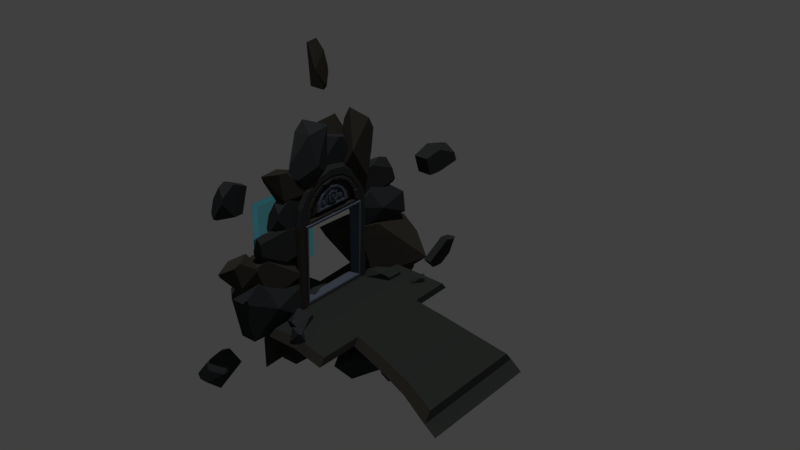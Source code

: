# Source: GATE_LVL1FREE.blend  (saved by Blender 3.0.42; exported with 4.5.12 LTS)
import bpy
from mathutils import Matrix  # noqa: F401  (used for matrix-valued properties, if any)

bpy.ops.wm.read_factory_settings(use_empty=True)
scene = bpy.context.scene
scene.name = 'Scene'

# ---- collections
col_collection_5 = bpy.data.collections.new('Collection 5'); scene.collection.children.link(col_collection_5)

# ---- materials (node trees are filled in below, after node groups)
mat_gate_blue_light = bpy.data.materials.new('gate_blue_light')
mat_gate_blue_light.alpha_threshold = 0.0
mat_gate_blue_light.use_transparent_shadow = False
mat_gate_blue_light.diffuse_color = (0.2073, 0.7107, 0.8, 1.0)
mat_gate_blue_light.roughness = 0.5
mat_gate_blue_light.specular_intensity = 0.0
mat_gate_stone_01 = bpy.data.materials.new('gate_stone_01')
mat_gate_stone_01.alpha_threshold = 0.0
mat_gate_stone_01.use_transparent_shadow = False
mat_gate_stone_01.diffuse_color = (0.0355, 0.03995, 0.04203, 1.0)
mat_gate_stone_01.roughness = 0.5
mat_gate_stone_01.specular_intensity = 0.0
mat_gate_stone_02 = bpy.data.materials.new('gate_stone_02')
mat_gate_stone_02.alpha_threshold = 0.0
mat_gate_stone_02.use_transparent_shadow = False
mat_gate_stone_02.diffuse_color = (0.04445, 0.04014, 0.03379, 1.0)
mat_gate_stone_02.roughness = 0.5
mat_gate_stone_02.specular_intensity = 0.0
mat_gate_stone_03 = bpy.data.materials.new('gate_stone_03')
mat_gate_stone_03.alpha_threshold = 0.0
mat_gate_stone_03.use_transparent_shadow = False
mat_gate_stone_03.diffuse_color = (0.0355, 0.03968, 0.03652, 1.0)
mat_gate_stone_03.roughness = 0.5
mat_gate_stone_03.specular_intensity = 0.0
mat_gate_steel_01 = bpy.data.materials.new('gate_steel_01')
mat_gate_steel_01.alpha_threshold = 0.0
mat_gate_steel_01.use_transparent_shadow = False
mat_gate_steel_01.diffuse_color = (0.098, 0.1152, 0.1523, 1.0)
mat_gate_steel_01.roughness = 0.5
mat_gate_steel_01.specular_intensity = 0.0
mat_gate_steel_02 = bpy.data.materials.new('gate_steel_02')
mat_gate_steel_02.alpha_threshold = 0.0
mat_gate_steel_02.use_transparent_shadow = False
mat_gate_steel_02.diffuse_color = (0.0576, 0.0673, 0.09462, 1.0)
mat_gate_steel_02.roughness = 0.5
mat_gate_steel_02.specular_intensity = 0.0
mat_gate_wood_01 = bpy.data.materials.new('gate_wood_01')
mat_gate_wood_01.alpha_threshold = 0.0
mat_gate_wood_01.use_transparent_shadow = False
mat_gate_wood_01.diffuse_color = (0.0374, 0.02901, 0.02669, 1.0)
mat_gate_wood_01.roughness = 0.5
mat_gate_wood_01.specular_intensity = 0.0
mat_gate_wood_02 = bpy.data.materials.new('gate_wood_02')
mat_gate_wood_02.alpha_threshold = 0.0
mat_gate_wood_02.use_transparent_shadow = False
mat_gate_wood_02.diffuse_color = (0.0374, 0.03509, 0.02866, 1.0)
mat_gate_wood_02.roughness = 0.5
mat_gate_wood_02.specular_intensity = 0.0

# ---- material node trees

# ---- world
world_world = bpy.data.worlds.new('World'); scene.world = world_world
world_world.color = (0.05088, 0.05088, 0.05088)
world_world.use_sun_shadow = False
world_world.sun_shadow_jitter_overblur = 0.0
world_world.cycles.sampling_method = 'MANUAL'

# ---- lights
light_sun = bpy.data.lights.new('Sun', 'SUN')
light_sun.transmission_factor = 0.0
light_sun.energy = 1.0
light_sun.shadow_soft_size = 0.125

# ---- meshes
me_cylinder_004 = bpy.data.meshes.new('Cylinder.004')
me_cylinder_004.from_pydata([(-9.03, 4.0, -1.0), (-9.03, -4.0, -1.0), (-0.03778, 4.0, -1.0), (-0.03778, -4.0, -1.0), (-9.03, 0.0, -1.0), (-0.03778, 4.768e-07, -1.0), (-9.03, 0.0, 0.6588), (-9.03, 4.0, 0.6588), (-0.03778, 7.153e-07, 0.6588), (-0.03778, 4.0, 0.6588), (-9.03, -4.0, 0.6588), (-0.03778, -4.0, 0.6588)], [], [(4, 0, 2, 5), (1, 4, 5, 3), (6, 10, 11, 8), (7, 6, 8, 9)])
me_cylinder_004.materials.append(mat_gate_blue_light)
me_cylinder_004.use_remesh_preserve_volume = False
me_cylinder_004.use_remesh_preserve_attributes = False
me_cylinder_004.use_mirror_vertex_groups = False
me_cylinder_004.update()
me_cube_008 = bpy.data.meshes.new('Cube.008')
me_cube_008.from_pydata([(-1.296, -1.35, -1.092), (0.9205, 4.463, -1.338), (-1.296, 0.845, -1.092), (-0.5221, 1.204, 0.9523), (0.8987, -1.35, -1.092), (0.8987, 0.845, -1.092), (-0.6552, -1.85, 1.038), (1.41, 0.07032, 1.395), (-1.807, -1.307, 1.395), (1.21, 1.111, 0.4216), (1.062, -1.537, -0.296), (1.41, -0.3505, 1.395), (1.17, 7.093, -1.749), (-1.807, -0.2258, 1.395), (-1.558, 1.069, 0.1819), (-0.5575, 0.7762, 1.395), (-1.466, -1.545, -0.2636), (-0.8277, -1.754, 1.395), (-2.047, 7.162, -1.858), (-1.7, 5.15, -3.897), (-1.847, 4.818, -1.159), (1.17, 7.691, -2.693), (-2.047, 6.929, -1.49), (0.01784, 7.427, -3.379), (-1.536, 2.578, -2.289), (-1.536, 3.791, -4.206), (-2.258, 3.206, 2.086), (-0.9658, 4.782, -0.8535), (-2.513, 2.923, 1.458), (-0.7507, 4.685, -0.1145), (2.542, 3.232, 2.058), (2.891, 3.393, -2.041), (-0.1152, 5.604, -0.7627), (-2.375, 1.282, 2.555), (-1.513, -0.3445, -0.03825), (1.08, 0.4488, -0.2082), (-0.7584, 0.6151, 1.395), (-1.74, 0.1227, 1.069), (1.248, 0.9084, 0.6111), (-0.4239, 0.7282, 1.395), (2.995, 0.9443, 0.2908), (2.542, 2.484, 2.882), (-1.409, 1.421, 3.482), (-2.124, 4.151, -1.393), (1.525, 2.999, -2.378), (-1.58, 1.421, 3.482), (1.525, 0.7498, -1.012), (0.6588, 2.578, -2.289), (-1.567, 2.999, -2.378), (0.6588, 3.791, -4.206), (-1.567, 0.7498, -1.012), (0.1903, 7.938, -3.083), (0.8289, 5.205, -3.884), (-0.07987, 6.539, -0.8737), (0.8752, 4.897, -2.703), (-1.718, 4.191, -2.111), (0.121, 6.628, -1.014), (1.103, 6.385, -1.638), (-1.886, 5.229, -1.224), (-0.2135, 6.565, -0.9156), (1.515, 9.014, -3.937), (0.2229, 5.159, -2.817), (3.288, 5.841, -4.922), (0.007729, 6.117, -2.797), (-3.285, 8.977, -3.915), (-3.634, 3.676, -4.407), (1.632, 9.69, -5.803), (-3.738, 6.777, -6.505), (-3.285, 10.07, -4.539), (0.7514, 9.8, -5.789), (1.381, 4.485, -3.539), (-2.268, 3.255, -4.858), (-2.268, 4.615, -7.032), (0.8244, 3.255, -4.858), (0.8244, 4.615, -7.032), (-6.393, 1.381, 1.978), (-3.09, 3.889, -2.009), (-5.122, 1.636, -2.08), (-3.155, 3.601, -1.095), (-1.404, 1.674, 1.304), (-0.03387, 2.937, -3.851), (-5.857, -0.5963, 2.025), (0.2665, -0.04186, -1.584), (-3.664, 0.5509, 2.86), (-5.389, -0.6045, 2.147), (-3.333, 3.409, -2.892), (-0.5457, 2.627, -4.413), (0.04893, 0.1397, -3.816), (-2.279, 2.576, -4.462), (-1.685, 0.08902, -3.866), (1.515, -3.887, 1.723), (0.2229, -5.105, -1.347), (3.288, -3.007, -0.6548), (0.007729, -5.097, -0.6076), (-3.285, -3.909, 1.692), (-3.634, -3.579, -2.37), (1.632, -2.025, 2.391), (-3.738, -1.418, 0.1931), (-3.285, -3.262, 2.586), (0.7514, -2.036, 2.475), (1.381, -4.412, -1.812), (-2.268, -3.147, -2.66), (-2.268, -0.9615, -1.438), (0.8244, -3.147, -2.66), (0.8244, -0.9615, -1.438), (-2.705, -5.58, -1.114), (-1.731, -3.106, -1.559), (-2.897, -5.341, -1.575), (-1.569, -3.588, -1.27), (0.9125, -5.551, -1.112), (1.175, -3.054, -2.935), (-2.793, -6.757, -2.031), (1.254, -5.578, -3.29), (0.9125, -6.388, -1.168), (-2.066, -7.24, -1.516), (-2.604, -3.082, -2.184), (0.1461, -3.039, -3.325), (-2.194, -7.24, -1.516), (0.1461, -4.899, -4.015), (-2.185, -3.039, -3.325), (-2.185, -4.899, -4.015), (-1.265, -2.632, -2.288), (-1.549, -2.624, -2.492), (-0.3185, -2.615, -2.736), (-0.6536, -2.61, -2.863), (-1.413, -2.61, -2.863), (-1.296, -3.587, -5.758), (-1.296, -3.518, -3.564), (-0.5221, -5.55, -3.141), (0.8987, -3.587, -5.758), (0.8987, -3.518, -3.564), (-0.6552, -5.731, -6.192), (1.41, -6.028, -4.261), (-1.807, -6.071, -5.638), (1.21, -5.022, -3.251), (1.062, -4.388, -5.92), (1.41, -6.041, -4.681), (-1.807, -6.037, -4.557), (-1.558, -4.784, -3.301), (-0.5575, -6.006, -3.555), (-1.466, -4.421, -5.927), (-0.8277, -6.085, -6.084), (-1.513, -4.608, -4.72), (1.08, -4.414, -3.933), (-0.7584, -6.011, -3.716), (-1.74, -5.7, -4.219), (1.248, -5.218, -3.448), (-0.4239, -6.007, -3.603), (1.287, -4.369, -8.315), (1.536, -7.153, -7.481), (-1.68, -7.202, -7.362), (-1.333, -4.494, -5.657), (-1.481, -4.802, -8.436), (1.536, -7.577, -6.445), (-1.68, -7.037, -7.765), (0.3843, -7.12, -5.804), (-1.17, -2.066, -7.674), (-1.17, -2.927, -5.57), (0.2512, -5.761, -8.703), (1.025, -2.066, -7.674), (1.025, -2.927, -5.57), (0.5567, -7.753, -6.016), (1.195, -4.558, -5.661), (0.2865, -6.76, -8.442), (1.242, -4.51, -6.887), (-1.351, -3.88, -7.59), (0.4874, -6.823, -8.287), (1.469, -6.404, -7.706), (-1.519, -5.237, -8.305), (0.1529, -6.779, -8.396), (-3.988, -6.551, -7.977), (-1.028, -2.691, -8.417), (-4.272, -6.06, -8.566), (-2.313, -3.632, -7.566), (1.349, -6.51, -7.965), (1.663, -2.369, -9.65), (-4.118, -7.954, -9.675), (1.853, -5.852, -11.11), (1.349, -7.698, -8.314), (-3.045, -8.813, -9.087), (-1.278, -2.545, -8.977), (0.7102, -2.277, -10.0), (-3.234, -8.813, -9.087), (0.2179, -4.643, -11.94), (-1.447, -2.277, -10.0), (-3.221, -4.643, -11.94), (1.332, -2.242, -10.65), (-0.5737, -6.352, -8.523), (3.947, -5.393, -11.72), (-0.891, -5.367, -8.61), (-5.748, -2.284, -10.61), (-6.262, -7.688, -10.7), (1.505, -1.32, -13.49), (-6.417, -4.237, -14.18), (-5.748, -1.082, -11.67), (0.2061, -1.208, -13.48), (1.134, -6.958, -9.51), (-4.248, -8.067, -11.31), (-4.248, -6.402, -14.69), (0.3138, -8.067, -11.31), (0.3138, -6.402, -14.69), (-7.351, 6.218, -6.225), (2.961, 11.36, -7.701), (-7.548, 6.842, -7.172), (-0.2282, 10.29, -6.245), (2.712, 5.763, -6.346), (7.789, 11.34, -9.625), (-10.27, 3.931, -8.415), (2.897, 6.097, -11.07), (0.9983, 4.008, -6.619), (-9.072, 2.705, -7.415), (2.395, 11.49, -8.539), (5.944, 11.5, -10.13), (-9.428, 2.723, -7.411), (0.9732, 7.833, -12.47), (1.9, 11.71, -10.08), (-5.472, 8.165, -12.39), (2.431, 6.356, -11.02), (5.531, 7.745, -10.45), (3.618, 6.397, -11.05), (4.499, 7.508, -10.48), (2.452, 6.184, -10.26), (8.493, 7.269, -9.929), (3.349, 5.383, -11.28), (7.047, 5.586, -10.34), (1.842, 5.643, -10.4), (1.837, 5.174, -11.18), (6.876, 7.644, -10.67), (9.333, 7.232, -10.17), (1.837, 5.181, -11.2), (9.175, 5.884, -10.51), (9.333, 7.354, -10.65), (9.175, 6.006, -10.99), (13.59, 7.325, -10.59), (13.25, 8.131, -10.28), (14.0, 7.451, -10.58), (13.1, 7.945, -10.31), (13.58, 7.241, -10.22), (14.71, 8.206, -9.943), (14.96, 7.041, -10.67), (15.92, 7.435, -10.13), (13.91, 6.979, -10.28), (14.56, 6.819, -10.65), (13.92, 8.221, -10.35), (15.13, 8.275, -10.04), (14.56, 6.822, -10.66), (16.48, 7.75, -10.17), (15.13, 8.335, -10.27), (16.48, 7.81, -10.41), (5.588, -4.09, -13.66), (0.7167, -3.229, -13.23), (5.479, -3.728, -13.61), (1.492, -3.542, -13.27), (5.525, -4.274, -12.9), (1.792, -2.501, -12.4), (8.879, -3.808, -13.61), (7.458, -2.926, -12.49), (7.352, -4.453, -12.95), (9.46, -4.295, -13.57), (1.205, -2.783, -13.31), (2.097, -2.197, -12.55), (9.46, -4.288, -13.6), (6.64, -2.238, -12.56), (2.097, -2.075, -13.03), (6.64, -2.115, -13.04), (11.58, -5.106, -14.09), (8.777, -5.284, -13.82), (11.17, -4.968, -14.11), (9.389, -5.341, -13.78), (11.55, -5.389, -12.98), (8.263, -5.076, -12.82), (12.53, -4.692, -14.01), (10.85, -4.72, -12.7), (12.42, -5.288, -12.96), (13.22, -4.864, -13.82), (8.544, -5.021, -14.03), (8.118, -4.874, -13.1), (13.22, -4.854, -13.86), (9.88, -4.471, -13.0), (8.118, -4.694, -13.81), (9.88, -4.291, -13.71), (2.748, 11.9, -11.18), (0.05822, 11.58, -13.09), (-3.031, 11.44, -12.91), (-0.291, 9.375, -11.82), (-0.2623, 12.06, -11.19), (-0.5424, 10.67, -13.64), (-2.797, 11.8, -12.69), (-1.276, 9.974, -13.47), (2.632, 10.88, -9.81), (1.413, 9.03, -10.93), (0.451, 12.49, -11.82), (4.692, 10.9, -9.979), (3.473, 9.054, -11.1), (-1.71, 10.28, -13.79), (2.02, 9.416, -12.05), (-0.5582, 12.41, -12.49), (2.32, 10.57, -11.67), (0.6356, 11.1, -10.9), (-0.4591, 12.28, -12.58), (0.7822, 11.67, -12.58), (-0.7556, 12.01, -11.48), (-0.7102, 12.37, -12.5), (-1.612, 9.49, -14.77), (1.422, 10.46, -11.82), (3.691, 8.44, -12.83), (0.1423, 10.51, -12.47), (-6.077, 9.458, -14.37), (-0.4115, 8.805, -10.71), (-2.122, 7.674, -15.51), (-3.837, 6.834, -13.17), (-7.258, 8.877, -15.22), (-3.073, 7.681, -15.52), (3.32, 9.74, -11.54), (1.377, 8.363, -10.59), (0.01211, 6.264, -11.84), (4.28, 8.397, -10.83), (2.915, 6.297, -12.08), (-4.906, 7.552, -13.45), (-0.8895, 4.389, -17.39), (-5.721, 6.47, -13.42), (-2.794, 6.173, -17.05), (5.06, 7.314, -13.92), (3.807, 2.429, -16.85), (-4.916, 6.192, -10.44), (5.214, 2.691, -11.86), (5.444, 7.605, -12.35), (-2.486, 7.474, -10.13), (-1.508, 3.562, -17.03), (1.932, 1.947, -16.56), (-2.841, 7.482, -10.12), (1.563, 0.8932, -12.28), (-2.102, 2.04, -16.39), (-4.867, 1.04, -12.01), (-3.988, -3.967, -15.45), (-1.028, -2.466, -11.86), (-4.272, -3.264, -15.14), (-2.313, -3.546, -12.53), (1.349, -3.967, -15.4), (1.663, -1.192, -11.9), (-4.118, -2.729, -17.27), (1.853, -0.7621, -15.65), (1.349, -3.964, -16.64), (-3.045, -3.534, -17.93), (-1.278, -1.888, -11.88), (0.7102, -0.8309, -11.91), (-3.234, -3.534, -17.93), (0.2179, 0.3698, -14.72), (-1.447, -0.8309, -11.91), (-3.221, 0.3698, -14.72), (1.332, -0.1992, -12.06), (-0.5737, -3.387, -15.41), (3.947, -0.04863, -15.38), (-0.891, -3.029, -14.49), (-5.748, -0.2459, -12.09), (-6.262, -1.674, -17.3), (1.505, 2.788, -11.96), (-6.417, 2.632, -14.96), (-5.748, 1.103, -11.23), (0.2061, 2.812, -11.86), (1.134, -2.609, -16.27), (-4.248, -1.188, -17.83), (-4.248, 2.524, -17.18), (0.3138, -1.188, -17.83), (0.3138, 2.524, -17.18), (9.835, 2.441, -14.21), (3.597, 2.259, -13.09), (-0.7074, 2.135, -14.73), (10.33, 1.169, -14.51), (4.091, 0.9873, -13.39), (7.8, 2.48, -16.34), (2.201, 1.186, -15.94), (5.392, 3.164, -16.21), (0.8449, 1.048, -14.57), (9.552, 1.227, -15.3), (3.397, 1.221, -16.16), (2.319, 3.075, -15.65), (0.7472, 2.613, -14.01), (-0.2477, 2.268, -15.31), (8.949, 2.699, -14.98), (6.883, 2.634, -16.57), (5.147, 2.666, -14.55), (3.763, 1.068, -14.36), (0.1649, 2.398, -15.37), (1.896, 2.951, -15.21), (1.109, 1.075, -14.84), (-0.08139, 2.195, -15.36), (12.92, 1.509, -18.26), (21.28, 1.826, -16.13), (14.84, -0.003075, -16.06), (19.96, 2.079, -16.72), (11.95, 4.287, -17.58), (17.81, 3.758, -13.96), (6.522, 1.404, -17.88), (7.306, 4.084, -14.99), (8.601, 4.389, -18.0), (6.212, 1.929, -17.84), (20.36, 1.018, -15.55), (17.38, 2.88, -13.68), (9.099, 2.912, -13.59), (18.07, 1.088, -14.11), (9.795, 1.12, -14.02), (21.58, 3.603, -16.17), (15.52, 2.757, -14.66), (21.64, 3.614, -15.63), (16.44, 2.753, -15.17), (22.31, 1.504, -16.65), (18.35, 0.8297, -13.88), (26.46, 3.592, -15.99), (26.14, 0.9309, -14.88), (24.78, 1.564, -17.03), (27.12, 3.3, -16.77), (16.31, 3.152, -14.0), (18.74, 1.357, -13.4), (27.09, 3.374, -16.75), (25.19, 1.391, -13.78), (18.21, 2.708, -13.08), (24.67, 2.742, -13.46), (15.51, 2.321, -13.87), (15.77, 2.45, -13.66), (16.43, 1.693, -13.62), (16.56, 1.865, -13.46), (16.39, 2.305, -13.36), (6.854, -2.535, -14.85), (15.22, -1.917, -13.91), (8.776, -3.667, -14.15), (13.9, -1.76, -14.12), (5.89, 0.2386, -14.16), (11.75, 0.2623, -12.73), (0.4597, -2.582, -14.71), (1.243, 0.4252, -13.11), (2.539, 0.2747, -14.32), (0.1496, -2.069, -14.61), (14.3, -2.609, -13.79), (11.31, -0.5415, -12.74), (3.036, -0.4976, -12.69), (12.01, -2.33, -13.18), (3.732, -2.286, -13.14), (9.154, 6.742, -12.78), (3.094, 5.519, -12.52), (9.213, 6.735, -12.39), (4.012, 5.536, -12.88), (9.882, 3.891, -15.12), (5.928, 2.848, -13.8), (14.03, 6.72, -12.66), (13.72, 3.029, -14.42), (12.36, 3.989, -15.33), (14.7, 6.353, -13.49), (3.888, 6.032, -11.68), (6.315, 3.549, -12.96), (14.67, 6.454, -13.41), (12.77, 3.612, -13.19), (5.79, 5.384, -11.45), (12.24, 5.447, -11.68), (3.086, 4.889, -12.37), (3.344, 5.056, -12.1), (4.009, 4.018, -12.79), (4.135, 4.247, -12.52), (3.964, 4.844, -12.03), (3.046, -11.18, -7.02), (3.031, -8.727, -7.274), (2.713, -10.89, -7.388), (2.608, -9.352, -6.761), (6.219, -10.91, -6.952), (4.636, -8.408, -8.005), (3.841, -12.02, -8.061), (6.587, -10.48, -8.888), (6.828, -11.62, -7.162), (4.822, -12.49, -7.682), (2.879, -8.648, -7.623), (4.065, -8.394, -8.232), (4.709, -12.49, -7.685), (5.131, -9.826, -9.421), (2.773, -8.49, -8.256), (3.073, -9.98, -9.46), (-0.2159, -8.572, -15.28), (-1.146, -10.81, -15.57), (1.061, -9.54, -16.59), (-1.301, -10.39, -15.33), (-3.672, -8.599, -15.28), (-3.923, -10.75, -16.81), (-0.1317, -7.413, -16.17), (-3.999, -8.394, -17.25), (-3.672, -7.823, -15.37), (-0.7656, -7.37, -16.13), (-0.3125, -10.78, -16.13), (-2.94, -10.73, -17.16), (-2.94, -9.12, -18.06), (-0.713, -10.73, -17.16), (-0.713, -9.12, -18.06), (-9.965, -6.925, -4.938), (-9.965, -6.856, -2.744), (-9.191, -8.888, -2.321), (-7.77, -6.925, -4.938), (-7.77, -6.856, -2.744), (-9.324, -9.069, -5.372), (-7.259, -9.366, -3.441), (-10.48, -9.409, -4.818), (-7.459, -8.361, -2.431), (-7.606, -7.726, -5.1), (-7.259, -9.379, -3.862), (-10.48, -9.375, -3.737), (-10.23, -8.122, -2.481), (-9.226, -9.344, -2.735), (-10.13, -7.759, -5.107), (-9.496, -9.423, -5.264), (-10.18, -7.947, -3.9), (-7.588, -7.752, -3.113), (-9.427, -9.349, -2.896), (-10.41, -9.038, -3.399), (-7.42, -8.556, -2.628), (-9.092, -9.346, -2.783), (-10.82, -0.4361, 7.991), (-9.0, 0.9462, 5.794), (-10.12, -0.2953, 5.755), (-9.036, 0.7872, 6.297), (-8.071, -0.2743, 7.619), (-7.315, 0.4215, 4.778), (-10.52, -1.526, 8.016), (-7.15, -1.22, 6.028), (-9.316, -0.8934, 8.477), (-10.27, -1.53, 8.084), (-9.134, 0.6816, 5.307), (-7.597, 0.2506, 4.469), (-7.27, -1.12, 4.798), (-8.553, 0.2227, 4.442), (-8.225, -1.148, 4.771), (7.185, 10.83, 0.01716), (7.659, 12.88, -0.3036), (1.535, 12.94, -0.3887), (2.196, 11.37, -1.982), (1.916, 11.11, 0.157), (7.659, 13.35, -1.041), (1.535, 12.76, -0.1016), (5.466, 13.15, -1.578), (2.508, 9.356, -0.7261), (2.508, 10.3, -2.223), (5.213, 11.72, 0.4666), (6.686, 9.356, -0.7261), (6.686, 10.3, -2.223), (5.794, 13.54, -1.346), (7.01, 11.41, -1.972), (5.28, 12.45, 0.3799), (7.099, 11.17, -1.049), (2.162, 10.62, -0.5867), (5.663, 12.52, 0.27), (7.531, 12.33, -0.2173), (1.842, 11.43, 0.1066), (5.026, 12.47, 0.3472), (2.748, 17.52, -9.298), (0.05822, 18.36, -11.06), (-3.031, 18.07, -11.0), (-0.291, 14.86, -11.39), (-0.2623, 17.72, -9.207), (-0.5424, 17.61, -12.08), (-2.797, 18.36, -10.6), (-1.276, 16.65, -12.37), (2.632, 15.39, -8.807), (1.413, 13.86, -10.87), (0.451, 18.65, -9.452), (4.692, 15.53, -8.931), (3.473, 14.0, -10.99), (-1.71, 17.23, -12.45), (2.02, 15.06, -11.55), (-0.5582, 18.98, -10.05), (2.32, 16.22, -10.53), (0.6356, 16.37, -9.559), (-0.4591, 18.88, -10.21), (0.7822, 18.13, -10.59), (-0.7556, 17.84, -9.479), (-0.7102, 18.94, -10.09), (-1.223, 3.098, -4.083), (1.776, 3.098, -4.083), (-1.223, -2.917, -5.603), (1.776, -2.917, -5.603), (-1.223, -2.979, -4.394), (1.776, -2.979, -4.394), (-1.223, -2.573, -3.254), (1.776, -2.573, -3.254), (-1.223, -1.762, -2.355), (1.776, -1.762, -2.355), (-1.223, -0.6694, -1.835), (1.776, -0.6694, -1.835), (-1.223, 0.5393, -1.774), (1.776, 0.5393, -1.774), (-1.223, 1.68, -2.179), (1.776, 1.68, -2.179), (-1.223, 2.578, -2.99), (1.776, 2.578, -2.99), (-1.223, 4.806, -10.84), (1.537, 4.806, -10.84), (1.537, -1.208, -12.36), (-1.223, -1.208, -12.36), (1.776, 0.09062, -4.843), (-1.223, 0.09062, -4.843), (1.537, 1.799, -11.6), (-1.223, 1.799, -11.6), (-1.61, 3.26, -4.016), (1.924, 3.26, -4.016), (1.924, -3.091, -5.621), (-1.61, -3.091, -5.621), (-1.61, -3.156, -4.345), (1.924, -3.156, -4.345), (-1.61, -2.728, -3.141), (1.924, -2.728, -3.141), (-1.61, -1.872, -2.192), (1.924, -1.872, -2.192), (-1.61, -0.7179, -1.643), (1.924, -0.7179, -1.643), (-1.61, 0.5583, -1.578), (1.924, 0.5583, -1.578), (-1.61, 1.762, -2.006), (1.924, 1.762, -2.006), (-1.61, 2.711, -2.862), (1.924, 2.711, -2.862), (-1.61, 5.035, -11.04), (1.924, 5.035, -11.04), (1.924, -1.316, -12.64), (-1.61, -1.316, -12.64), (1.924, 1.859, -11.84), (-1.61, 1.859, -11.84), (-1.61, 3.702, -3.835), (1.924, 3.702, -3.835), (1.924, -3.566, -5.671), (-1.61, -3.566, -5.671), (-1.61, -3.641, -4.211), (1.924, -3.641, -4.211), (-1.61, -3.151, -2.833), (1.924, -3.151, -2.833), (-1.61, -2.171, -1.747), (1.924, -2.171, -1.747), (-1.61, -0.8505, -1.119), (1.924, -0.8505, -1.119), (-1.61, 0.6102, -1.044), (1.924, 0.6102, -1.044), (-1.61, 1.988, -1.534), (1.924, 1.988, -1.534), (-1.61, 3.074, -2.514), (1.924, 3.074, -2.514), (-1.61, 5.639, -11.5), (1.924, 5.639, -11.5), (1.924, -1.629, -13.34), (-1.61, -1.629, -13.34), (1.924, 2.005, -12.42), (-1.61, 2.005, -12.42), (-0.9264, 3.93, -3.741), (1.24, 3.93, -3.741), (1.24, -3.811, -5.697), (-0.9264, -3.811, -5.697), (-0.9264, -3.891, -4.142), (1.24, -3.891, -4.142), (-0.9264, -3.369, -2.674), (1.24, -3.369, -2.674), (-0.9264, -2.326, -1.517), (1.24, -2.326, -1.517), (-0.9264, -0.9188, -0.8485), (1.24, -0.9188, -0.8485), (-0.9264, 0.6369, -0.7688), (1.24, 0.6369, -0.7688), (-0.9264, 2.105, -1.29), (1.24, 2.105, -1.29), (-0.9264, 3.261, -2.334), (1.24, 3.261, -2.334), (-0.9264, 5.937, -11.68), (1.24, 5.937, -11.68), (1.24, -1.804, -13.64), (-0.9264, -1.804, -13.64), (1.24, 2.067, -12.66), (-0.9264, 2.067, -12.66), (1.066, 0.09062, -4.843), (1.066, 3.098, -4.083), (1.066, 1.799, -11.6), (1.066, 4.806, -10.84), (1.066, -2.917, -5.603), (1.066, -1.208, -12.36), (1.776, -2.545, -4.222), (1.776, -2.493, -5.236), (1.776, -2.205, -3.266), (1.776, -1.525, -2.513), (1.776, -0.6084, -2.077), (1.776, 0.4053, -2.025), (1.776, 1.362, -2.365), (1.776, 2.115, -3.045), (1.776, 2.551, -3.961), (1.776, 0.02897, -4.599), (0.7412, -2.545, -4.222), (0.7412, -2.493, -5.236), (0.7412, -2.205, -3.266), (0.7412, -1.525, -2.513), (0.7412, -0.6084, -2.077), (0.7412, 0.4053, -2.025), (0.7412, 1.362, -2.365), (0.7412, 2.115, -3.045), (0.7412, 2.551, -3.961), (0.7412, 0.02897, -4.599), (1.953, -2.92, -4.506), (1.953, -2.873, -5.427), (1.953, -2.59, -4.375), (1.953, -2.55, -5.148), (1.998, -2.574, -3.387), (1.998, -2.877, -4.24), (1.998, -2.298, -3.397), (1.998, -2.553, -4.112), (1.96, -1.807, -2.442), (1.96, -2.475, -3.182), (1.96, -1.611, -2.571), (1.96, -2.172, -3.193), (1.973, -2.664, -5.518), (1.973, -0.1335, -4.879), (1.973, -2.307, -5.21), (1.973, -0.1854, -4.673), (2.062, 0.4179, -4.729), (2.062, 2.697, -4.153), (2.062, 0.3712, -4.544), (2.062, 2.282, -4.061), (2.218, -0.858, -1.979), (2.218, -1.514, -2.291), (2.218, -0.8214, -2.124), (2.218, -1.372, -2.386), (2.003, 0.3806, -1.813), (2.003, -0.52, -1.859), (2.003, 0.2807, -2.0), (2.003, -0.4746, -2.039), (1.96, 1.468, -2.15), (1.96, 0.6812, -1.87), (1.96, 1.248, -2.278), (1.96, 0.5888, -2.044), (1.956, 2.392, -2.89), (1.956, 1.753, -2.314), (1.956, 2.063, -2.929), (1.956, 1.527, -2.446), (2.091, 2.973, -3.945), (2.091, 2.58, -3.119), (2.091, 2.559, -3.853), (2.091, 2.23, -3.161), (1.538, -1.78, -3.92), (1.538, -1.746, -4.589), (1.538, -1.556, -3.288), (1.538, -1.106, -2.79), (1.538, -0.5008, -2.502), (1.538, 0.1688, -2.468), (1.538, 0.8006, -2.693), (1.538, 1.298, -3.142), (1.538, 1.586, -3.747), (1.538, -0.07978, -4.168), (2.487, 3.098, -4.083), (2.487, -2.917, -5.603), (1.794, 4.806, -10.84), (1.794, -1.208, -12.36), (2.487, 0.09062, -4.843), (1.794, 1.799, -11.6), (-1.603, 0.06071, -4.724), (-1.603, 3.173, -3.938), (-1.603, 1.829, -11.72), (-1.603, 4.942, -10.93), (-1.603, -3.052, -5.511), (-1.603, -1.284, -12.51), (2.386, 0.1329, -5.01), (2.386, 2.991, -4.288), (1.751, 1.757, -11.44), (1.751, 4.615, -10.71), (2.386, -2.725, -5.732), (1.751, -1.101, -12.16), (-1.529, 0.1045, -4.898), (-1.529, 3.063, -4.15), (-1.529, 1.785, -11.55), (-1.529, 4.744, -10.8), (-1.529, -2.854, -5.645), (-1.529, -1.173, -12.3), (1.868, -1.78, -3.92), (1.868, -1.746, -4.589), (1.868, -1.556, -3.288), (1.868, -1.106, -2.79), (1.868, -0.5008, -2.502), (1.868, 0.1688, -2.468), (1.868, 0.8006, -2.693), (1.868, 1.298, -3.142), (1.868, 1.586, -3.747), (1.868, -0.07978, -4.168), (1.868, -1.516, -3.815), (1.868, -1.488, -4.366), (1.868, -1.331, -3.296), (1.868, -0.9617, -2.886), (1.868, -0.4637, -2.649), (1.868, 0.08708, -2.621), (1.868, 0.6067, -2.806), (1.868, 1.016, -3.175), (1.868, 1.253, -3.673), (1.868, -0.1174, -4.02), (1.552, -1.516, -3.815), (1.552, -1.488, -4.366), (1.552, -1.331, -3.296), (1.552, -0.9617, -2.886), (1.552, -0.4637, -2.649), (1.552, 0.08708, -2.621), (1.552, 0.6067, -2.806), (1.552, 1.016, -3.175), (1.552, 1.253, -3.673), (1.552, -0.1174, -4.02), (1.689, 0.2613, -3.226), (1.684, 0.2382, -3.573), (1.374, 0.3446, -3.205), (1.692, 0.3434, -3.205), (1.369, 0.318, -3.604), (1.687, 0.3168, -3.605), (1.355, 0.06169, -3.912), (1.673, 0.06046, -3.912), (1.338, -0.3264, -4.01), (1.656, -0.3276, -4.01), (1.324, -0.698, -3.861), (1.642, -0.6992, -3.861), (1.319, -0.9112, -3.522), (1.637, -0.9124, -3.523), (1.324, -0.8846, -3.123), (1.642, -0.8858, -3.123), (1.338, -0.6283, -2.815), (1.656, -0.6295, -2.816), (1.355, -0.2402, -2.717), (1.673, -0.2414, -2.718), (1.369, 0.1314, -2.866), (1.687, 0.1302, -2.866), (1.672, 0.01537, -3.84), (1.657, -0.322, -3.926), (1.645, -0.645, -3.796), (1.641, -0.8304, -3.502), (1.645, -0.8072, -3.155), (1.657, -0.5844, -2.887), (1.672, -0.247, -2.802), (1.684, 0.076, -2.931), (1.63, 0.2616, -3.226), (1.626, 0.07622, -2.931), (1.614, -0.2468, -2.802), (1.599, -0.5842, -2.887), (1.587, -0.807, -3.155), (1.583, -0.8301, -3.502), (1.587, -0.6448, -3.796), (1.599, -0.3218, -3.926), (1.614, 0.01559, -3.84), (1.626, 0.2384, -3.573), (1.627, 0.1823, -3.246), (1.623, 0.02389, -2.994), (1.613, -0.2523, -2.884), (1.6, -0.5406, -2.956), (1.59, -0.7311, -3.185), (1.586, -0.7509, -3.482), (1.59, -0.5925, -3.734), (1.6, -0.3163, -3.844), (1.613, -0.02793, -3.771), (1.623, 0.1625, -3.543), (2.136, 0.1804, -3.246), (2.132, 0.02193, -2.995), (2.122, -0.2542, -2.884), (2.11, -0.5426, -2.957), (2.099, -0.7331, -3.185), (2.095, -0.7529, -3.482), (2.099, -0.5944, -3.734), (2.11, -0.3183, -3.845), (2.122, -0.0299, -3.772), (2.132, 0.1606, -3.543), (2.132, 0.08608, -3.27), (2.129, -0.04034, -3.069), (2.121, -0.2607, -2.981), (2.111, -0.4908, -3.039), (2.103, -0.6428, -3.222), (2.1, -0.6586, -3.458), (2.103, -0.5322, -3.659), (2.111, -0.3118, -3.748), (2.121, -0.0817, -3.689), (2.129, 0.07029, -3.507), (2.013, 0.08654, -3.27), (2.01, -0.03988, -3.069), (2.002, -0.2602, -2.981), (1.992, -0.4904, -3.039), (1.984, -0.6423, -3.221), (1.981, -0.6581, -3.458), (1.984, -0.5317, -3.659), (1.992, -0.3114, -3.747), (2.002, -0.08124, -3.689), (2.01, 0.07075, -3.507), (2.002, -0.16, -3.332), (2.001, -0.2027, -3.265), (1.999, -0.2772, -3.235), (1.995, -0.3549, -3.254), (1.992, -0.4063, -3.316), (1.991, -0.4116, -3.396), (1.992, -0.3689, -3.464), (1.995, -0.2944, -3.494), (1.999, -0.2167, -3.474), (2.001, -0.1653, -3.412), (2.083, -0.1621, -3.333), (2.082, -0.2048, -3.265), (2.079, -0.2793, -3.235), (2.075, -0.357, -3.255), (2.073, -0.4084, -3.317), (2.072, -0.4137, -3.397), (2.073, -0.371, -3.464), (2.075, -0.2966, -3.494), (2.079, -0.2188, -3.475), (2.082, -0.1674, -3.413), (2.223, -0.1248, -3.324), (2.221, -0.1804, -3.235), (2.218, -0.2772, -3.196), (2.213, -0.3784, -3.222), (2.21, -0.4452, -3.302), (2.208, -0.4521, -3.406), (2.21, -0.3965, -3.495), (2.213, -0.2997, -3.533), (2.218, -0.1986, -3.508), (2.221, -0.1318, -3.428), (2.337, -0.1253, -3.324), (2.335, -0.1808, -3.235), (2.332, -0.2777, -3.197), (2.327, -0.3788, -3.222), (2.324, -0.4456, -3.302), (2.322, -0.4525, -3.406), (2.324, -0.397, -3.495), (2.327, -0.3001, -3.533), (2.332, -0.199, -3.508), (2.335, -0.1322, -3.428), (2.334, -0.1857, -3.339), (2.333, -0.2207, -3.283), (2.331, -0.2818, -3.259), (2.328, -0.3456, -3.275), (2.326, -0.3877, -3.325), (2.325, -0.3921, -3.391), (2.326, -0.357, -3.447), (2.328, -0.296, -3.471), (2.331, -0.2322, -3.455), (2.333, -0.1901, -3.405), (2.225, -0.1853, -3.339), (2.224, -0.2203, -3.283), (2.222, -0.2814, -3.259), (2.219, -0.3452, -3.275), (2.217, -0.3873, -3.325), (2.216, -0.3917, -3.391), (2.217, -0.3566, -3.447), (2.219, -0.2956, -3.471), (2.222, -0.2318, -3.455), (2.224, -0.1897, -3.404), (1.715, 0.8922, -3.37), (1.716, 0.8848, -3.481), (1.347, 0.9569, -3.354), (1.712, 0.9583, -3.353), (1.349, 0.9467, -3.507), (1.714, 0.9481, -3.507), (1.354, 0.8483, -3.625), (1.719, 0.8497, -3.625), (1.361, 0.6993, -3.663), (1.725, 0.7007, -3.662), (1.366, 0.5567, -3.606), (1.731, 0.5581, -3.605), (1.368, 0.4748, -3.476), (1.732, 0.4762, -3.475), (1.366, 0.4851, -3.322), (1.731, 0.4864, -3.322), (1.361, 0.5835, -3.204), (1.725, 0.5848, -3.204), (1.354, 0.7324, -3.167), (1.719, 0.7338, -3.166), (1.349, 0.8751, -3.224), (1.714, 0.8764, -3.223), (1.72, 0.8133, -3.567), (1.725, 0.7052, -3.594), (1.728, 0.6017, -3.553), (1.73, 0.5423, -3.459), (1.728, 0.5497, -3.347), (1.725, 0.6211, -3.262), (1.72, 0.7293, -3.234), (1.716, 0.8328, -3.276), (1.567, 0.8916, -3.37), (1.569, 0.8322, -3.276), (1.572, 0.7287, -3.234), (1.577, 0.6206, -3.262), (1.581, 0.5492, -3.347), (1.582, 0.5418, -3.459), (1.581, 0.6012, -3.553), (1.577, 0.7047, -3.595), (1.572, 0.8128, -3.567), (1.569, 0.8842, -3.482), (1.57, 0.831, -3.386), (1.571, 0.7922, -3.324), (1.573, 0.7245, -3.297), (1.576, 0.6539, -3.315), (1.579, 0.6072, -3.371), (1.58, 0.6024, -3.443), (1.579, 0.6412, -3.505), (1.576, 0.7088, -3.532), (1.573, 0.7795, -3.514), (1.571, 0.8261, -3.458), (1.904, 0.8322, -3.385), (1.905, 0.7934, -3.324), (1.908, 0.7258, -3.297), (1.911, 0.6551, -3.314), (1.913, 0.6085, -3.37), (1.914, 0.6036, -3.443), (1.913, 0.6425, -3.505), (1.911, 0.7101, -3.532), (1.908, 0.7807, -3.514), (1.905, 0.8274, -3.458), (1.715, -0.9525, -3.836), (1.716, -0.96, -3.948), (1.347, -0.8878, -3.82), (1.712, -0.8864, -3.82), (1.349, -0.898, -3.973), (1.714, -0.8967, -3.973), (1.354, -0.9964, -4.091), (1.719, -0.995, -4.091), (1.361, -1.145, -4.129), (1.725, -1.144, -4.129), (1.366, -1.288, -4.072), (1.731, -1.287, -4.072), (1.368, -1.37, -3.942), (1.732, -1.369, -3.942), (1.366, -1.36, -3.789), (1.731, -1.358, -3.788), (1.361, -1.261, -3.671), (1.725, -1.26, -3.67), (1.354, -1.112, -3.633), (1.719, -1.111, -3.633), (1.349, -0.9696, -3.69), (1.714, -0.9683, -3.69), (1.72, -1.031, -4.033), (1.725, -1.139, -4.061), (1.728, -1.243, -4.019), (1.73, -1.302, -3.925), (1.728, -1.295, -3.814), (1.725, -1.224, -3.728), (1.72, -1.115, -3.701), (1.716, -1.012, -3.742), (1.567, -0.9531, -3.837), (1.569, -1.012, -3.742), (1.572, -1.116, -3.701), (1.577, -1.224, -3.728), (1.581, -1.296, -3.814), (1.582, -1.303, -3.925), (1.581, -1.244, -4.019), (1.577, -1.14, -4.061), (1.572, -1.032, -4.033), (1.569, -0.9605, -3.948), (1.57, -1.014, -3.852), (1.571, -1.053, -3.79), (1.573, -1.12, -3.763), (1.576, -1.191, -3.781), (1.579, -1.237, -3.837), (1.58, -1.242, -3.91), (1.579, -1.204, -3.971), (1.576, -1.136, -3.998), (1.573, -1.065, -3.981), (1.571, -1.019, -3.925), (1.904, -1.012, -3.852), (1.905, -1.051, -3.79), (1.908, -1.119, -3.763), (1.911, -1.19, -3.781), (1.913, -1.236, -3.837), (1.914, -1.241, -3.909), (1.913, -1.202, -3.971), (1.911, -1.135, -3.998), (1.908, -1.064, -3.98), (1.905, -1.017, -3.924), (11.19, 5.639, -11.5), (11.19, 5.035, -11.04), (11.19, 1.859, -11.84), (5.177, 0.503, -13.99), (11.19, -1.316, -12.64), (11.19, -1.629, -13.34), (20.41, 6.018, -11.73), (20.41, 5.364, -11.24), (20.41, 1.926, -12.11), (5.177, 4.072, -13.08), (20.41, -1.512, -12.97), (20.41, -1.851, -13.72), (29.41, 6.516, -12.31), (29.41, 5.807, -11.77), (29.41, 2.079, -12.71), (20.34, 8.756, -10.36), (29.41, -1.648, -13.65), (29.41, -2.017, -14.46), (38.84, 7.159, -13.06), (38.84, 6.379, -12.46), (38.84, 2.278, -13.5), (20.34, 9.41, -10.85), (38.84, -1.822, -14.53), (38.84, -2.227, -15.43), (47.17, 8.092, -13.89), (47.17, 7.199, -13.22), (47.17, 2.506, -14.4), (47.17, 2.721, -15.25), (47.17, -2.186, -15.59), (47.17, -2.649, -16.61), (5.577, 2.147, -12.98), (-1.603, -0.8512, -13.79), (5.577, 5.157, -12.22), (5.577, -0.8623, -13.74), (13.25, -0.8623, -13.74), (20.89, -1.046, -14.06), (13.25, 5.157, -12.22), (-1.603, 5.168, -12.26), (20.89, 5.471, -12.41), (28.34, -1.183, -14.68), (36.15, -1.357, -15.47), (-1.603, 2.158, -13.02), (28.34, 5.883, -12.89), (-2.003, 2.299, -13.58), (36.15, 6.415, -13.51), (43.05, 7.188, -14.2), (43.05, -1.707, -16.45), (12.85, 0.503, -13.99), (20.49, 0.4206, -14.28), (12.85, 4.072, -13.08), (11.12, 8.426, -10.16), (20.49, 4.285, -13.31), (27.94, 0.3954, -14.87), (35.75, 0.3648, -15.63), (11.12, 9.031, -10.62), (27.94, 4.585, -13.81), (1.85, 8.426, -10.16), (35.75, 4.974, -14.46), (1.85, 9.031, -10.62), (42.65, 5.518, -15.22), (42.65, 0.2437, -16.55), (-2.003, 4.083, -13.13), (-2.003, 0.5141, -14.03), (46.34, 7.378, -14.96), (50.47, 8.282, -14.65), (50.47, 2.912, -16.01), (46.34, 2.931, -16.08), (46.34, -1.516, -17.21), (50.47, -2.459, -17.36), (45.94, 5.709, -15.97), (45.94, 3.071, -16.64), (45.94, 0.4342, -17.3), (4.743, 4.2, -13.59), (-2.437, 4.211, -13.64), (45.51, 0.5622, -17.81), (42.21, 0.3717, -17.06), (42.21, 3.009, -16.39), (45.51, 3.199, -17.14), (4.743, 2.415, -14.04), (12.42, 2.415, -14.04), (4.743, 0.6309, -14.49), (12.42, 0.6309, -14.49), (20.05, 0.5485, -14.79), (12.42, 4.2, -13.59), (20.05, 2.481, -14.3), (20.05, 4.413, -13.81), (27.5, 0.5233, -15.37), (35.32, 0.4927, -16.14), (27.5, 2.618, -14.84), (27.5, 4.713, -14.32), (35.32, 2.797, -15.55), (35.32, 5.102, -14.97), (42.21, 5.646, -15.72), (-2.437, 2.427, -14.09), (-2.437, 0.6421, -14.54), (45.51, 5.836, -16.48), (1.829, -5.341, -14.27), (1.829, -5.027, -13.58), (11.1, -5.341, -14.27), (20.31, -5.563, -14.66), (11.1, -5.027, -13.58), (20.31, -5.223, -13.91), (1.924, 2.005, -12.42), (5.577, 2.147, -12.98), (1.924, 5.639, -11.5), (1.924, -1.629, -13.34), (5.577, 5.157, -12.22), (5.577, -0.8623, -13.74)], [], [(0, 16, 34, 37, 14, 2), (2, 14, 3, 9, 5), (5, 9, 38, 35, 11, 10, 4), (4, 10, 6, 16, 0), (2, 5, 4, 0), (7, 39, 36, 13, 8, 17, 11), (56, 59, 53), (17, 6, 10, 11), (57, 54, 52, 21, 12), (56, 57, 12), (21, 52, 23, 51), (3, 14, 37, 36, 15), (3, 15, 39, 38, 9), (8, 16, 6, 17), (32, 53, 59, 58, 20), (32, 1, 57, 56, 53), (51, 23, 19, 18), (22, 59, 56, 12, 21, 51, 18), (47, 24, 25, 49), (25, 19, 23, 52, 49), (24, 20, 58, 55, 18, 19, 25), (47, 1, 32, 20, 24), (26, 41, 30), (27, 29, 30, 31), (41, 26, 45, 42), (26, 28, 33, 45), (40, 31, 30, 41), (36, 37, 13), (37, 34, 16, 8, 13), (49, 52, 54, 57, 1, 47), (30, 29, 26), (36, 39, 15), (11, 35, 38, 7), (38, 39, 7), (41, 42, 40), (43, 28, 27), (58, 59, 22), (27, 28, 26, 29), (48, 44, 46, 50), (46, 40, 42, 45, 33, 50), (44, 31, 40, 46), (48, 43, 27, 31, 44), (18, 55, 58, 22), (50, 33, 28, 43, 48), (60, 68, 64), (61, 63, 64, 65), (68, 60, 69), (60, 62, 66, 69), (67, 65, 64, 68), (64, 63, 60), (68, 69, 67), (70, 62, 61), (61, 62, 60, 63), (73, 71, 72, 74), (72, 67, 69, 66, 74), (71, 65, 67, 72), (73, 70, 61, 65, 71), (74, 62, 73), (73, 62, 70), (62, 74, 66), (75, 83, 79), (76, 78, 79, 80), (83, 75, 84), (75, 77, 81, 84), (82, 80, 79, 83), (79, 78, 75), (83, 84, 82), (85, 77, 76), (76, 77, 75, 78), (88, 86, 87, 89), (87, 82, 84, 81, 89), (86, 80, 82, 87), (88, 85, 76, 80, 86), (89, 77, 88), (88, 77, 85), (77, 89, 81), (90, 98, 94), (91, 93, 94, 95), (98, 90, 99), (90, 92, 96, 99), (97, 95, 94, 98), (94, 93, 90), (98, 99, 97), (100, 92, 91), (91, 92, 90, 93), (103, 101, 102, 104), (102, 97, 99, 96, 104), (101, 95, 97, 102), (103, 100, 91, 95, 101), (104, 92, 103), (103, 92, 100), (92, 104, 96), (105, 113, 109), (106, 108, 109, 110), (113, 105, 117, 114), (105, 107, 111, 117), (112, 110, 109, 113), (109, 108, 105), (113, 114, 112), (115, 107, 106), (106, 107, 105, 108), (119, 116, 118, 120), (118, 112, 114, 117, 111, 120), (116, 110, 112, 118), (116, 119, 125, 124), (120, 111, 107, 115, 119), (125, 122, 121, 123, 124), (110, 116, 124, 123), (106, 110, 123, 121), (119, 115, 122, 125), (115, 106, 121, 122), (126, 140, 142, 145, 138, 127), (127, 138, 128, 134, 130), (130, 134, 146, 143, 136, 135, 129), (129, 135, 131, 140, 126), (127, 130, 129, 126), (132, 147, 144, 137, 133, 141, 136), (141, 131, 135, 136), (128, 138, 145, 144, 139), (128, 139, 147, 146, 134), (133, 140, 131, 141), (144, 145, 137), (145, 142, 140, 133, 137), (144, 147, 139), (136, 143, 146, 132), (146, 147, 132), (166, 169, 163), (167, 164, 162, 153, 149), (166, 167, 149), (153, 162, 155, 161), (158, 163, 169, 168, 152), (158, 148, 167, 166, 163), (161, 155, 151, 150), (154, 169, 166, 149, 153, 161, 150), (159, 156, 157, 160), (157, 151, 155, 162, 160), (156, 152, 168, 165, 150, 151, 157), (159, 148, 158, 152, 156), (160, 162, 164, 167, 148, 159), (168, 169, 154), (150, 165, 168, 154), (170, 178, 174), (171, 173, 174, 175), (178, 170, 182, 179), (170, 172, 176, 182), (177, 175, 174, 178), (174, 173, 170), (178, 179, 177), (180, 172, 171), (171, 172, 170, 173), (184, 181, 183, 185), (183, 177, 179, 182, 176, 185), (181, 175, 177, 183), (184, 180, 171, 175, 181), (185, 176, 172, 180, 184), (186, 194, 190), (187, 189, 190, 191), (194, 186, 195), (186, 188, 192, 195), (193, 191, 190, 194), (190, 189, 186), (194, 195, 193), (196, 188, 187), (187, 188, 186, 189), (199, 197, 198, 200), (198, 193, 195, 192, 200), (197, 191, 193, 198), (199, 196, 187, 191, 197), (200, 188, 199), (199, 188, 196), (188, 200, 192), (201, 209, 205), (202, 204, 205, 206), (209, 201, 213, 210), (201, 203, 207, 213), (208, 206, 205, 209), (205, 204, 201), (209, 210, 208), (211, 203, 202), (202, 203, 201, 204), (215, 212, 214, 216), (214, 208, 210, 213, 207, 216), (212, 206, 208, 214), (215, 211, 202, 206, 212), (216, 207, 203, 211, 215), (217, 225, 221), (218, 220, 221, 222), (225, 217, 229, 226), (217, 219, 223, 229), (224, 222, 221, 225), (221, 220, 217), (225, 226, 224), (227, 219, 218), (218, 219, 217, 220), (231, 228, 230, 232), (230, 224, 226, 229, 223, 232), (228, 222, 224, 230), (231, 227, 218, 222, 228), (232, 223, 219, 227, 231), (233, 241, 237), (234, 236, 237, 238), (241, 233, 245, 242), (233, 235, 239, 245), (240, 238, 237, 241), (237, 236, 233), (241, 242, 240), (243, 235, 234), (234, 235, 233, 236), (247, 244, 246, 248), (246, 240, 242, 245, 239, 248), (244, 238, 240, 246), (247, 243, 234, 238, 244), (248, 239, 235, 243, 247), (249, 257, 253), (250, 252, 253, 254), (257, 249, 261, 258), (249, 251, 255, 261), (256, 254, 253, 257), (253, 252, 249), (257, 258, 256), (259, 251, 250), (250, 251, 249, 252), (263, 260, 262, 264), (262, 256, 258, 261, 255, 264), (260, 254, 256, 262), (263, 259, 250, 254, 260), (264, 255, 251, 259, 263), (265, 273, 269), (266, 268, 269, 270), (273, 265, 277, 274), (265, 267, 271, 277), (272, 270, 269, 273), (269, 268, 265), (273, 274, 272), (275, 267, 266), (266, 267, 265, 268), (279, 276, 278, 280), (278, 272, 274, 277, 271, 280), (276, 270, 272, 278), (279, 275, 266, 270, 276), (280, 271, 267, 275, 279), (299, 302, 296), (300, 297, 295, 286, 282), (299, 300, 282), (286, 295, 288, 294), (291, 296, 302, 301, 285), (291, 281, 300, 299, 296), (294, 288, 284, 283), (287, 302, 299, 282, 286, 294, 283), (292, 289, 290, 293), (290, 284, 288, 295, 293), (289, 285, 301, 298, 283, 284, 290), (292, 281, 291, 285, 289), (293, 295, 297, 300, 281, 292), (301, 302, 287), (283, 298, 301, 287), (303, 311, 307), (304, 306, 307, 308), (311, 303, 312), (303, 305, 309, 312), (310, 308, 307, 311), (307, 306, 303), (311, 312, 310), (313, 305, 304), (304, 305, 303, 306), (316, 314, 315, 317), (315, 310, 312, 309, 317), (314, 308, 310, 315), (316, 313, 304, 308, 314), (317, 305, 316), (316, 305, 313), (305, 317, 309), (318, 326, 322), (319, 321, 322, 323), (326, 318, 330, 327), (318, 320, 324, 330), (325, 323, 322, 326), (322, 321, 318), (326, 327, 325), (328, 320, 319), (319, 320, 318, 321), (332, 329, 331, 333), (331, 325, 327, 330, 324, 333), (329, 323, 325, 331), (332, 328, 319, 323, 329), (333, 324, 320, 328, 332), (334, 342, 338), (335, 337, 338, 339), (342, 334, 346, 343), (334, 336, 340, 346), (341, 339, 338, 342), (338, 337, 334), (342, 343, 341), (344, 336, 335), (335, 336, 334, 337), (348, 345, 347, 349), (347, 341, 343, 346, 340, 349), (345, 339, 341, 347), (348, 344, 335, 339, 345), (349, 340, 336, 344, 348), (350, 358, 354), (351, 353, 354, 355), (358, 350, 359), (350, 352, 356, 359), (357, 355, 354, 358), (354, 353, 350), (358, 359, 357), (360, 352, 351), (351, 352, 350, 353), (363, 361, 362, 364), (362, 357, 359, 356, 364), (361, 355, 357, 362), (363, 360, 351, 355, 361), (364, 352, 363), (363, 352, 360), (352, 364, 356), (365, 379, 381, 384, 377, 366), (366, 377, 367, 373, 369), (369, 373, 385, 382, 375, 374, 368), (368, 374, 370, 379, 365), (366, 369, 368, 365), (371, 386, 383, 376, 372, 380, 375), (380, 370, 374, 375), (367, 377, 384, 383, 378), (367, 378, 386, 385, 373), (372, 379, 370, 380), (383, 384, 376), (384, 381, 379, 372, 376), (383, 386, 378), (375, 382, 385, 371), (385, 386, 371), (387, 395, 391), (388, 390, 391, 392), (395, 387, 396), (387, 389, 393, 396), (394, 392, 391, 395), (391, 390, 387), (395, 396, 394), (397, 389, 388), (388, 389, 387, 390), (400, 398, 399, 401), (399, 394, 396, 393, 401), (398, 392, 394, 399), (400, 397, 388, 392, 398), (401, 389, 400), (400, 389, 397), (389, 401, 393), (402, 410, 406), (403, 405, 406, 407), (410, 402, 414, 411), (402, 404, 408, 414), (409, 407, 406, 410), (406, 405, 402), (410, 411, 409), (412, 404, 403), (403, 404, 402, 405), (416, 413, 415, 417), (415, 409, 411, 414, 408, 417), (413, 407, 409, 415), (413, 416, 422, 421), (417, 408, 404, 412, 416), (422, 419, 418, 420, 421), (407, 413, 421, 420), (403, 407, 420, 418), (416, 412, 419, 422), (412, 403, 418, 419), (423, 431, 427), (424, 426, 427, 428), (431, 423, 432), (423, 425, 429, 432), (430, 428, 427, 431), (427, 426, 423), (431, 432, 430), (433, 425, 424), (424, 425, 423, 426), (436, 434, 435, 437), (435, 430, 432, 429, 437), (434, 428, 430, 435), (436, 433, 424, 428, 434), (437, 425, 436), (436, 425, 433), (425, 437, 429), (438, 446, 442), (439, 441, 442, 443), (446, 438, 450, 447), (438, 440, 444, 450), (445, 443, 442, 446), (442, 441, 438), (446, 447, 445), (448, 440, 439), (439, 440, 438, 441), (452, 449, 451, 453), (451, 445, 447, 450, 444, 453), (449, 443, 445, 451), (449, 452, 458, 457), (453, 444, 440, 448, 452), (458, 455, 454, 456, 457), (443, 449, 457, 456), (439, 443, 456, 454), (452, 448, 455, 458), (448, 439, 454, 455), (459, 467, 463), (460, 462, 463, 464), (467, 459, 471, 468), (459, 461, 465, 471), (466, 464, 463, 467), (463, 462, 459), (467, 468, 466), (469, 461, 460), (460, 461, 459, 462), (473, 470, 472, 474), (472, 466, 468, 471, 465, 474), (470, 464, 466, 472), (473, 469, 460, 464, 470), (474, 465, 461, 469, 473), (475, 483, 479), (476, 478, 479, 480), (483, 475, 484), (475, 477, 481, 484), (482, 480, 479, 483), (479, 478, 475), (483, 484, 482), (485, 477, 476), (476, 477, 475, 478), (488, 486, 487, 489), (487, 482, 484, 481, 489), (486, 480, 482, 487), (488, 485, 476, 480, 486), (489, 477, 488), (488, 477, 485), (477, 489, 481), (490, 504, 506, 509, 502, 491), (491, 502, 492, 498, 494), (494, 498, 510, 507, 500, 499, 493), (493, 499, 495, 504, 490), (491, 494, 493, 490), (496, 511, 508, 501, 497, 505, 500), (505, 495, 499, 500), (492, 502, 509, 508, 503), (492, 503, 511, 510, 498), (497, 504, 495, 505), (508, 509, 501), (509, 506, 504, 497, 501), (508, 511, 503), (500, 507, 510, 496), (510, 511, 496), (512, 520, 516), (513, 515, 516, 517), (520, 512, 521), (512, 514, 518, 521), (519, 517, 516, 520), (516, 515, 512), (520, 521, 519), (522, 514, 513), (513, 514, 512, 515), (525, 523, 524, 526), (524, 519, 521, 518, 526), (523, 517, 519, 524), (525, 522, 513, 517, 523), (526, 514, 525), (525, 514, 522), (514, 526, 518), (545, 548, 542), (546, 543, 541, 532, 528), (545, 546, 528), (532, 541, 534, 540), (537, 542, 548, 547, 531), (537, 527, 546, 545, 542), (540, 534, 530, 529), (533, 548, 545, 528, 532, 540, 529), (538, 535, 536, 539), (536, 530, 534, 541, 539), (535, 531, 547, 544, 529, 530, 536), (538, 527, 537, 531, 535), (539, 541, 543, 546, 527, 538), (547, 548, 533), (529, 544, 547, 533), (567, 570, 564), (568, 565, 563, 554, 550), (567, 568, 550), (554, 563, 556, 562), (559, 564, 570, 569, 553), (559, 549, 568, 567, 564), (562, 556, 552, 551), (555, 570, 567, 550, 554, 562, 551), (560, 557, 558, 561), (558, 552, 556, 563, 561), (557, 553, 569, 566, 551, 552, 558), (560, 549, 559, 553, 557), (561, 563, 565, 568, 549, 560), (569, 570, 555), (551, 566, 569, 555), (577, 575, 601, 603), (580, 582, 608, 606), (589, 571, 597, 615), (581, 579, 605, 607), (573, 592, 618, 600), (584, 586, 612, 610), (574, 576, 602, 599), (572, 590, 616, 598), (571, 594, 573, 575, 577, 579, 581, 583, 585, 587), (680, 584, 719, 721), (590, 572, 670, 672), (585, 583, 609, 611), (575, 573, 600, 601), (588, 572, 598, 614), (578, 580, 606, 604), (572, 593, 669, 670), (598, 616, 640, 622), (608, 610, 634, 632), (617, 599, 623, 641), (609, 607, 631, 633), (612, 614, 638, 636), (602, 604, 628, 626), (618, 620, 644, 642), (613, 611, 635, 637), (603, 601, 625, 627), (1069, 1063, 1159, 1160), (606, 608, 632, 630), (620, 615, 639, 644), (587, 585, 611, 613), (576, 578, 604, 602), (586, 588, 614, 612), (583, 581, 607, 609), (590, 595, 619, 616), (595, 591, 617, 619), (582, 584, 610, 608), (592, 596, 620, 618), (579, 577, 603, 605), (571, 587, 613, 597), (596, 589, 615, 620), (591, 574, 599, 617), (643, 641, 665, 667), (634, 636, 660, 658), (623, 626, 650, 647), (639, 621, 645, 663), (635, 633, 657, 659), (625, 624, 648, 649), (638, 622, 646, 662), (628, 630, 654, 652), (624, 642, 666, 648), (621, 637, 661, 645), (629, 627, 651, 653), (622, 640, 664, 646), (605, 603, 627, 629), (597, 613, 637, 621), (600, 618, 642, 624), (604, 606, 630, 628), (614, 598, 622, 638), (601, 600, 624, 625), (611, 609, 633, 635), (615, 597, 621, 639), (599, 602, 626, 623), (610, 612, 636, 634), (1091, 1089, 1162, 1165), (607, 605, 629, 631), (648, 647, 650, 649), (649, 650, 652, 651), (651, 652, 654, 653), (653, 654, 656, 655), (655, 656, 658, 657), (657, 658, 660, 659), (659, 660, 662, 661), (661, 662, 646, 645), (668, 667, 665, 666), (647, 648, 666, 665), (645, 646, 664, 663), (663, 664, 667, 668), (631, 629, 653, 655), (644, 639, 663, 668), (630, 632, 656, 654), (640, 643, 667, 664), (627, 625, 649, 651), (637, 635, 659, 661), (642, 644, 668, 666), (626, 628, 652, 650), (636, 638, 662, 660), (633, 631, 655, 657), (641, 623, 647, 665), (632, 634, 658, 656), (591, 595, 671, 674), (593, 574, 673, 669), (574, 591, 674, 673), (595, 590, 672, 671), (680, 679, 689, 690), (678, 679, 717, 718), (580, 578, 704, 703), (576, 675, 702, 700), (676, 675, 697, 698), (682, 683, 733, 734), (586, 681, 730, 728), (684, 676, 709, 710), (584, 680, 726, 724), (593, 572, 712, 711), (688, 687, 737, 738), (677, 675, 685, 687), (684, 683, 693, 694), (681, 680, 690, 691), (678, 677, 687, 688), (676, 684, 694, 686), (682, 681, 691, 692), (679, 678, 688, 689), (675, 676, 686, 685), (683, 682, 692, 693), (695, 696, 698, 697), (576, 574, 696, 695), (675, 576, 695, 697), (574, 676, 698, 696), (699, 700, 702, 701), (675, 677, 701, 702), (578, 576, 700, 699), (677, 578, 699, 701), (703, 704, 706, 705), (678, 580, 703, 705), (677, 678, 705, 706), (578, 677, 706, 704), (707, 708, 710, 709), (593, 684, 710, 708), (676, 574, 707, 709), (574, 593, 708, 707), (711, 712, 714, 713), (683, 684, 713, 714), (684, 593, 711, 713), (572, 683, 714, 712), (715, 716, 718, 717), (582, 580, 716, 715), (580, 678, 718, 716), (679, 582, 715, 717), (719, 720, 722, 721), (582, 679, 722, 720), (584, 582, 720, 719), (679, 680, 721, 722), (723, 724, 726, 725), (586, 584, 724, 723), (681, 586, 723, 725), (680, 681, 725, 726), (727, 728, 730, 729), (682, 588, 727, 729), (588, 586, 728, 727), (681, 682, 729, 730), (731, 732, 734, 733), (588, 682, 734, 732), (683, 572, 731, 733), (572, 588, 732, 731), (743, 742, 776, 777), (686, 694, 744, 736), (692, 691, 741, 742), (689, 688, 738, 739), (685, 686, 736, 735), (693, 692, 742, 743), (690, 689, 739, 740), (687, 685, 735, 737), (694, 693, 743, 744), (691, 690, 740, 741), (747, 754, 752, 745), (745, 752, 751, 749), (748, 756, 753, 750), (749, 751, 755, 746), (746, 755, 756, 748), (750, 753, 754, 747), (760, 758, 764, 766), (758, 757, 763, 764), (762, 759, 765, 768), (757, 761, 767, 763), (761, 762, 768, 767), (759, 760, 766, 765), (749, 746, 761, 757), (755, 751, 763, 767), (750, 747, 760, 759), (754, 753, 765, 766), (748, 750, 759, 762), (753, 756, 768, 765), (746, 748, 762, 761), (756, 755, 767, 768), (747, 745, 758, 760), (752, 754, 766, 764), (745, 749, 757, 758), (751, 752, 764, 763), (773, 772, 782, 783), (740, 739, 773, 774), (737, 735, 769, 771), (744, 743, 777, 778), (741, 740, 774, 775), (738, 737, 771, 772), (736, 744, 778, 770), (742, 741, 775, 776), (739, 738, 772, 773), (735, 736, 770, 769), (779, 780, 790, 789), (769, 770, 780, 779), (777, 776, 786, 787), (774, 773, 783, 784), (771, 769, 779, 781), (778, 777, 787, 788), (775, 774, 784, 785), (772, 771, 781, 782), (770, 778, 788, 780), (776, 775, 785, 786), (790, 798, 797, 796, 795, 794, 793, 792, 791, 789), (787, 786, 796, 797), (784, 783, 793, 794), (781, 779, 789, 791), (788, 787, 797, 798), (785, 784, 794, 795), (782, 781, 791, 792), (780, 788, 798, 790), (786, 785, 795, 796), (783, 782, 792, 793), (822, 821, 837, 836), (820, 818, 827, 828), (801, 802, 804, 803), (824, 823, 835, 834), (804, 802, 799, 800), (803, 804, 806, 805), (828, 827, 831, 830), (802, 820, 828, 799), (805, 806, 808, 807), (827, 826, 832, 831), (806, 804, 800, 821), (807, 808, 810, 809), (825, 824, 834, 833), (810, 808, 822, 823), (809, 810, 812, 811), (799, 828, 830, 829), (814, 812, 824, 825), (811, 812, 814, 813), (823, 822, 836, 835), (818, 816, 826, 827), (813, 814, 816, 815), (829, 830, 840, 839), (808, 806, 821, 822), (815, 816, 818, 817), (812, 810, 823, 824), (821, 800, 838, 837), (817, 818, 820, 819), (800, 799, 829, 838), (816, 814, 825, 826), (819, 820, 802, 801), (801, 803, 805, 807, 809, 811, 813, 815, 817, 819), (826, 825, 833, 832), (846, 847, 857, 856), (836, 837, 847, 846), (833, 834, 844, 843), (830, 831, 841, 840), (837, 838, 848, 847), (834, 835, 845, 844), (831, 832, 842, 841), (838, 829, 839, 848), (835, 836, 846, 845), (832, 833, 843, 842), (853, 854, 864, 863), (843, 844, 854, 853), (840, 841, 851, 850), (847, 848, 858, 857), (844, 845, 855, 854), (841, 842, 852, 851), (848, 839, 849, 858), (845, 846, 856, 855), (842, 843, 853, 852), (839, 840, 850, 849), (860, 861, 871, 870), (850, 851, 861, 860), (857, 858, 868, 867), (854, 855, 865, 864), (851, 852, 862, 861), (858, 849, 859, 868), (855, 856, 866, 865), (852, 853, 863, 862), (849, 850, 860, 859), (856, 857, 867, 866), (874, 875, 885, 884), (867, 868, 878, 877), (864, 865, 875, 874), (861, 862, 872, 871), (868, 859, 869, 878), (865, 866, 876, 875), (862, 863, 873, 872), (859, 860, 870, 869), (866, 867, 877, 876), (863, 864, 874, 873), (881, 882, 892, 891), (871, 872, 882, 881), (878, 869, 879, 888), (875, 876, 886, 885), (872, 873, 883, 882), (869, 870, 880, 879), (876, 877, 887, 886), (873, 874, 884, 883), (870, 871, 881, 880), (877, 878, 888, 887), (894, 895, 905, 904), (888, 879, 889, 898), (885, 886, 896, 895), (882, 883, 893, 892), (879, 880, 890, 889), (886, 887, 897, 896), (883, 884, 894, 893), (880, 881, 891, 890), (887, 888, 898, 897), (884, 885, 895, 894), (903, 904, 914, 913), (891, 892, 902, 901), (898, 889, 899, 908), (895, 896, 906, 905), (892, 893, 903, 902), (889, 890, 900, 899), (896, 897, 907, 906), (893, 894, 904, 903), (890, 891, 901, 900), (897, 898, 908, 907), (910, 911, 921, 920), (900, 901, 911, 910), (907, 908, 918, 917), (904, 905, 915, 914), (901, 902, 912, 911), (908, 899, 909, 918), (905, 906, 916, 915), (902, 903, 913, 912), (899, 900, 910, 909), (906, 907, 917, 916), (924, 925, 935, 934), (917, 918, 928, 927), (914, 915, 925, 924), (911, 912, 922, 921), (918, 909, 919, 928), (915, 916, 926, 925), (912, 913, 923, 922), (909, 910, 920, 919), (916, 917, 927, 926), (913, 914, 924, 923), (938, 929, 930, 931, 932, 933, 934, 935, 936, 937), (921, 922, 932, 931), (928, 919, 929, 938), (925, 926, 936, 935), (922, 923, 933, 932), (919, 920, 930, 929), (926, 927, 937, 936), (923, 924, 934, 933), (920, 921, 931, 930), (927, 928, 938, 937), (939, 968, 970, 969), (952, 950, 963, 964), (941, 942, 944, 943), (965, 964, 974, 973), (956, 954, 965, 966), (943, 944, 946, 945), (961, 940, 978, 977), (960, 958, 967, 968), (945, 946, 948, 947), (966, 965, 973, 972), (944, 942, 939, 940), (947, 948, 950, 949), (964, 963, 975, 974), (942, 960, 968, 939), (949, 950, 952, 951), (962, 961, 977, 976), (946, 944, 940, 961), (951, 952, 954, 953), (940, 939, 969, 978), (950, 948, 962, 963), (953, 954, 956, 955), (977, 978, 988, 987), (954, 952, 964, 965), (955, 956, 958, 957), (958, 956, 966, 967), (968, 967, 971, 970), (957, 958, 960, 959), (963, 962, 976, 975), (948, 946, 961, 962), (959, 960, 942, 941), (941, 943, 945, 947, 949, 951, 953, 955, 957, 959), (967, 966, 972, 971), (984, 985, 995, 994), (974, 975, 985, 984), (971, 972, 982, 981), (978, 969, 979, 988), (975, 976, 986, 985), (972, 973, 983, 982), (969, 970, 980, 979), (976, 977, 987, 986), (973, 974, 984, 983), (970, 971, 981, 980), (998, 989, 990, 991, 992, 993, 994, 995, 996, 997), (981, 982, 992, 991), (988, 979, 989, 998), (985, 986, 996, 995), (982, 983, 993, 992), (979, 980, 990, 989), (986, 987, 997, 996), (983, 984, 994, 993), (980, 981, 991, 990), (987, 988, 998, 997), (999, 1028, 1030, 1029), (1012, 1010, 1023, 1024), (1001, 1002, 1004, 1003), (1025, 1024, 1034, 1033), (1016, 1014, 1025, 1026), (1003, 1004, 1006, 1005), (1021, 1000, 1038, 1037), (1020, 1018, 1027, 1028), (1005, 1006, 1008, 1007), (1026, 1025, 1033, 1032), (1004, 1002, 999, 1000), (1007, 1008, 1010, 1009), (1024, 1023, 1035, 1034), (1002, 1020, 1028, 999), (1009, 1010, 1012, 1011), (1022, 1021, 1037, 1036), (1006, 1004, 1000, 1021), (1011, 1012, 1014, 1013), (1000, 999, 1029, 1038), (1010, 1008, 1022, 1023), (1013, 1014, 1016, 1015), (1037, 1038, 1048, 1047), (1014, 1012, 1024, 1025), (1015, 1016, 1018, 1017), (1018, 1016, 1026, 1027), (1028, 1027, 1031, 1030), (1017, 1018, 1020, 1019), (1023, 1022, 1036, 1035), (1008, 1006, 1021, 1022), (1019, 1020, 1002, 1001), (1001, 1003, 1005, 1007, 1009, 1011, 1013, 1015, 1017, 1019), (1027, 1026, 1032, 1031), (1044, 1045, 1055, 1054), (1034, 1035, 1045, 1044), (1031, 1032, 1042, 1041), (1038, 1029, 1039, 1048), (1035, 1036, 1046, 1045), (1032, 1033, 1043, 1042), (1029, 1030, 1040, 1039), (1036, 1037, 1047, 1046), (1033, 1034, 1044, 1043), (1030, 1031, 1041, 1040), (1058, 1049, 1050, 1051, 1052, 1053, 1054, 1055, 1056, 1057), (1041, 1042, 1052, 1051), (1048, 1039, 1049, 1058), (1045, 1046, 1056, 1055), (1042, 1043, 1053, 1052), (1039, 1040, 1050, 1049), (1046, 1047, 1057, 1056), (1043, 1044, 1054, 1053), (1040, 1041, 1051, 1050), (1047, 1048, 1058, 1057), (640, 1059, 1095, 1091), (1064, 1070, 1158, 1157), (619, 617, 1063, 1061), (1065, 1071, 1101, 1097), (1066, 1065, 1080, 1074), (616, 619, 1061, 1060), (1065, 1066, 1072, 1071), (1066, 1067, 1073, 1072), (1060, 1061, 1067, 1066), (1060, 1066, 1074, 1109), (1083, 1086, 1124, 1123), (1061, 1063, 1069, 1067), (1070, 1064, 1093, 1094), (1075, 1076, 1082, 1081), (1118, 1104, 1122, 1128), (1067, 1069, 1075, 1073), (1069, 1070, 1076, 1075), (1071, 1077, 1103, 1101), (1064, 641, 1092, 1093), (1077, 1078, 1084, 1083), (1072, 1073, 1079, 1078), (1071, 1072, 1078, 1077), (1059, 1065, 1097, 1095), (1073, 1075, 1081, 1079), (1084, 1085, 1086, 1083), (1085, 1087, 1088, 1086), (1079, 1081, 1087, 1085), (1081, 1082, 1088, 1087), (1088, 1082, 1099, 1105), (1078, 1079, 1085, 1084), (1103, 1104, 1118, 1116), (1102, 1120, 1132, 1152), (1088, 1105, 1126, 1127), (1097, 1101, 1114, 1110), (1107, 1106, 1140, 1141), (1091, 1095, 1108, 1068), (1093, 1092, 1062, 1106), (1101, 1103, 1116, 1114), (1099, 1098, 1111, 1112), (1105, 1099, 1112, 1119), (1082, 1076, 1098, 1099), (1077, 1083, 1104, 1103), (641, 643, 1161, 1164), (1076, 1070, 1094, 1098), (1108, 1110, 1144, 1142), (1111, 1107, 1141, 1145), (1116, 1118, 1151, 1150), (1120, 1068, 1131, 1132), (1130, 1119, 1134, 1133), (1118, 1128, 1154, 1151), (1062, 1121, 1153, 1139), (1110, 1114, 1148, 1144), (1068, 1108, 1142, 1131), (1129, 1130, 1133, 1136), (1091, 1068, 1120, 1096), (1098, 1094, 1107, 1111), (1095, 1097, 1110, 1108), (1094, 1093, 1106, 1107), (1100, 1096, 1120, 1102), (1090, 1100, 1102, 1121), (1062, 1092, 1090, 1121), (1089, 1091, 1096, 1100), (1106, 1062, 1139, 1140), (1092, 1089, 1100, 1090), (1124, 1127, 1126, 1125), (1123, 1124, 1125, 1122), (1125, 1126, 1130, 1129), (1122, 1125, 1129, 1128), (1105, 1119, 1130, 1126), (1128, 1129, 1136, 1154), (1086, 1088, 1127, 1124), (1104, 1083, 1123, 1122), (1131, 1137, 1152, 1132), (1134, 1135, 1136, 1133), (1139, 1137, 1138, 1140), (1138, 1142, 1144, 1143), (1137, 1131, 1142, 1138), (1140, 1138, 1143, 1141), (1147, 1148, 1150, 1149), (1141, 1143, 1147, 1145), (1143, 1144, 1148, 1147), (1146, 1149, 1135, 1134), (1145, 1147, 1149, 1146), (1149, 1150, 1151, 1135), (1137, 1139, 1153, 1152), (1135, 1151, 1154, 1136), (1119, 1112, 1146, 1134), (1121, 1102, 1152, 1153), (1112, 1111, 1145, 1146), (1114, 1116, 1150, 1148), (1117, 1115, 1109, 1113), (1113, 1109, 1074, 1080), (1059, 640, 1117, 1113), (640, 616, 1115, 1117), (616, 1060, 1109, 1115), (1065, 1059, 1113, 1080), (1156, 1155, 1157, 1159), (1159, 1157, 1158, 1160), (1063, 617, 1156, 1159), (1070, 1069, 1160, 1158), (641, 1064, 1157, 1155), (617, 641, 1155, 1156), (1164, 1161, 1162, 1166), (1161, 1163, 1165, 1162), (643, 640, 1163, 1161), (640, 1091, 1165, 1163), (1092, 641, 1164, 1166), (1089, 1092, 1166, 1162)])
me_cube_008.polygons.foreach_set('material_index', [0, 0, 0, 0, 0, 0, 2, 0, 2, 2, 2, 0, 0, 0, 2, 2, 2, 2, 2, 2, 2, 2, 1, 1, 1, 1, 1, 0, 0, 2, 1, 0, 0, 0, 1, 1, 2, 1, 1, 1, 1, 1, 2, 1, 0, 0, 0, 0, 0, 0, 0, 0, 0, 0, 0, 0, 0, 0, 0, 0, 1, 1, 1, 1, 1, 1, 1, 1, 1, 1, 1, 1, 1, 1, 1, 1, 0, 0, 0, 0, 0, 0, 0, 0, 0, 0, 0, 0, 0, 0, 0, 0, 1, 1, 1, 1, 1, 1, 1, 1, 1, 1, 1, 1, 1, 1, 1, 1, 1, 1, 1, 0, 0, 0, 0, 0, 0, 0, 0, 0, 0, 0, 0, 0, 0, 0, 2, 2, 2, 2, 2, 2, 2, 2, 2, 2, 2, 2, 2, 2, 2, 1, 1, 1, 1, 1, 1, 1, 1, 1, 1, 1, 1, 1, 1, 0, 0, 0, 0, 0, 0, 0, 0, 0, 0, 0, 0, 0, 0, 0, 0, 1, 1, 1, 1, 1, 1, 1, 1, 1, 1, 1, 1, 1, 1, 2, 2, 2, 2, 2, 2, 2, 2, 2, 2, 2, 2, 2, 2, 2, 2, 2, 2, 2, 2, 2, 2, 2, 2, 2, 2, 2, 2, 0, 0, 0, 0, 0, 0, 0, 0, 0, 0, 0, 0, 0, 0, 0, 0, 0, 0, 0, 0, 0, 0, 0, 0, 0, 0, 0, 0, 2, 2, 2, 2, 2, 2, 2, 2, 2, 2, 2, 2, 2, 2, 2, 0, 0, 0, 0, 0, 0, 0, 0, 0, 0, 0, 0, 0, 0, 0, 0, 1, 1, 1, 1, 1, 1, 1, 1, 1, 1, 1, 1, 1, 1, 1, 1, 1, 1, 1, 1, 1, 1, 1, 1, 1, 1, 1, 1, 0, 0, 0, 0, 0, 0, 0, 0, 0, 0, 0, 0, 0, 0, 0, 0, 0, 0, 0, 0, 0, 0, 0, 0, 0, 0, 0, 0, 0, 0, 0, 0, 0, 0, 0, 0, 0, 0, 0, 0, 0, 0, 0, 0, 0, 0, 0, 1, 1, 1, 1, 1, 1, 1, 1, 1, 1, 1, 1, 1, 1, 1, 1, 1, 1, 1, 0, 0, 0, 0, 0, 0, 0, 0, 0, 0, 0, 0, 0, 0, 0, 0, 1, 1, 1, 1, 1, 1, 1, 1, 1, 1, 1, 1, 1, 1, 1, 1, 1, 1, 1, 1, 1, 1, 1, 1, 1, 1, 1, 1, 1, 1, 1, 1, 1, 0, 0, 0, 0, 0, 0, 0, 0, 0, 0, 0, 0, 0, 0, 0, 0, 0, 0, 0, 0, 0, 0, 0, 0, 0, 0, 0, 0, 0, 0, 0, 1, 1, 1, 1, 1, 1, 1, 1, 1, 1, 1, 1, 1, 1, 1, 1, 2, 2, 2, 2, 2, 2, 2, 2, 2, 2, 2, 2, 2, 2, 2, 2, 2, 2, 2, 2, 2, 2, 2, 2, 2, 2, 2, 2, 2, 2, 2, 2, 0, 2, 1, 0, 0, 0, 0, 0, 0, 0, 0, 2, 1, 2, 0, 2, 1, 2, 1, 2, 2, 1, 2, 2, 2, 2, 1, 2, 1, 2, 2, 2, 2, 2, 1, 2, 2, 1, 2, 0, 0, 0, 0, 0, 2, 1, 1, 2, 1, 0, 1, 2, 1, 1, 2, 0, 0, 0, 0, 0, 2, 2, 0, 2, 1, 2, 2, 0, 1, 2, 2, 1, 0, 2, 2, 2, 2, 2, 2, 1, 2, 2, 1, 2, 1, 2, 2, 1, 1, 0, 0, 2, 0, 1, 2, 1, 2, 1, 1, 2, 0, 1, 2, 1, 0, 1, 2, 2, 2, 1, 2, 2, 2, 2, 1, 1, 1, 1, 0, 0, 0, 0, 1, 1, 1, 1, 2, 2, 2, 2, 2, 2, 2, 2, 0, 0, 0, 0, 1, 1, 1, 1, 2, 2, 2, 2, 1, 1, 1, 1, 3, 1, 2, 2, 2, 1, 0, 1, 2, 1, 3, 3, 3, 3, 3, 3, 3, 3, 3, 3, 3, 3, 3, 3, 3, 3, 3, 3, 3, 3, 3, 3, 3, 3, 3, 3, 3, 3, 3, 3, 3, 3, 3, 3, 3, 3, 3, 3, 3, 3, 3, 3, 3, 3, 4, 3, 3, 3, 3, 3, 3, 3, 3, 3, 3, 3, 3, 3, 3, 3, 3, 3, 3, 3, 3, 3, 3, 3, 3, 3, 3, 3, 3, 3, 3, 4, 3, 3, 3, 3, 3, 3, 3, 3, 3, 3, 4, 4, 4, 4, 4, 4, 4, 4, 4, 4, 3, 4, 4, 4, 4, 4, 4, 4, 4, 4, 3, 3, 3, 3, 3, 3, 3, 3, 3, 3, 4, 3, 3, 3, 3, 3, 3, 3, 3, 3, 4, 4, 4, 4, 4, 4, 4, 4, 4, 4, 3, 4, 4, 4, 4, 4, 4, 4, 4, 4, 3, 3, 3, 3, 3, 3, 3, 3, 3, 3, 3, 3, 3, 3, 3, 3, 3, 3, 3, 3, 4, 3, 3, 3, 3, 3, 3, 3, 3, 3, 4, 4, 4, 4, 4, 4, 4, 4, 4, 4, 4, 3, 3, 4, 3, 3, 4, 3, 3, 4, 3, 3, 4, 3, 3, 4, 3, 3, 4, 3, 3, 4, 3, 3, 3, 4, 3, 4, 3, 3, 3, 4, 4, 4, 4, 4, 4, 4, 4, 4, 4, 4, 3, 4, 4, 4, 4, 4, 4, 4, 4, 4, 4, 3, 3, 4, 3, 3, 4, 3, 3, 4, 3, 3, 4, 3, 3, 4, 3, 3, 4, 3, 3, 4, 3, 3, 3, 4, 3, 4, 3, 3, 3, 4, 4, 4, 4, 4, 4, 4, 4, 4, 4, 4, 3, 4, 4, 4, 4, 4, 4, 4, 4, 4, 0, 1, 2, 0, 0, 2, 0, 2, 2, 2, 2, 2, 1, 1, 0, 2, 1, 0, 1, 0, 2, 0, 0, 2, 2, 2, 2, 1, 1, 2, 0, 2, 1, 0, 1, 0, 1, 0, 1, 1, 1, 0, 2, 1, 0, 1, 0, 0, 1, 0, 1, 0, 0, 2, 0, 1, 0, 1, 2, 2, 1, 2, 1, 2, 2, 2, 2, 2, 1, 2, 2, 0, 2, 2, 2, 2, 2, 2, 2, 2, 2, 2, 2, 2, 2, 2, 1, 2, 1, 0, 0, 0, 0, 0, 2, 0, 1, 1, 2, 1, 1, 1, 2, 2, 2, 0, 1, 2])
me_cube_008.materials.append(mat_gate_stone_01)
me_cube_008.materials.append(mat_gate_stone_02)
me_cube_008.materials.append(mat_gate_stone_03)
me_cube_008.materials.append(mat_gate_steel_01)
me_cube_008.materials.append(mat_gate_steel_02)
me_cube_008.materials.append(mat_gate_wood_01)
me_cube_008.materials.append(mat_gate_wood_02)
me_cube_008.use_remesh_preserve_volume = False
me_cube_008.use_remesh_preserve_attributes = False
me_cube_008.use_mirror_vertex_groups = False
me_cube_008.update()

# ---- objects
ob_sun = bpy.data.objects.new('Sun', light_sun)
ob_cylinder_000 = bpy.data.objects.new('Cylinder.000', me_cylinder_004)
ob_cube_002 = bpy.data.objects.new('Cube.002', me_cube_008)

# ---- transforms, parenting, visibility, modifiers, constraints
ob_sun.location = (71.55, 55.11, 37.22)
ob_sun.rotation_euler = (0.2004, -0.07761, 2.032)
ob_cylinder_000.location = (-6.678, 65.26, 0.0)
ob_cylinder_000.rotation_euler = (-0.0, 1.571, 0.0)
ob_cylinder_000.scale = (1.0, 1.0, 0.5447)
ob_cylinder_000.lineart.crease_threshold = 0.0
ob_cube_002.location = (-0.06193, 66.68, 15.11)
ob_cube_002.rotation_euler = (-0.2475, -0.0, 0.0)
ob_cube_002.scale = (0.3946, 1.29, 1.29)
ob_cube_002.lineart.crease_threshold = 0.0

# ---- collection membership
scene.collection.objects.link(ob_sun)
col_collection_5.objects.link(ob_cylinder_000)
col_collection_5.objects.link(ob_cube_002)

# ---- scene / render settings (as saved in the file)
scene.frame_start = 1; scene.frame_end = 250; scene.frame_set(1)
scene.render.engine = 'BLENDER_EEVEE_NEXT'
scene.render.resolution_percentage = 50
scene.render.dither_intensity = 0.0
scene.cycles.use_denoising = False
scene.cycles.samples = 128
scene.cycles.sampling_pattern = 'TABULATED_SOBOL'
scene.cycles.use_adaptive_sampling = False
scene.cycles.use_light_tree = False
scene.cycles.blur_glossy = 0.0
scene.cycles.sample_clamp_indirect = 0.0
scene.view_settings.view_transform = 'Standard'
bpy.context.view_layer.update()

# ---- added for rendering (the .blend has no active camera): camera
cam_auto = bpy.data.cameras.new('AutoCamera')
cam_auto.lens = 50.0
cam_auto.sensor_width = 36.0
cam_auto.clip_end = 1136.53
ob_auto_camera = bpy.data.objects.new('AutoCamera', cam_auto)
scene.collection.objects.link(ob_auto_camera)
ob_auto_camera.location = (71.0759, -8.52435, 59.781)
ob_auto_camera.rotation_euler = (1.09748, -7.21219e-08, 0.694738)
scene.camera = ob_auto_camera
bpy.context.view_layer.update()
